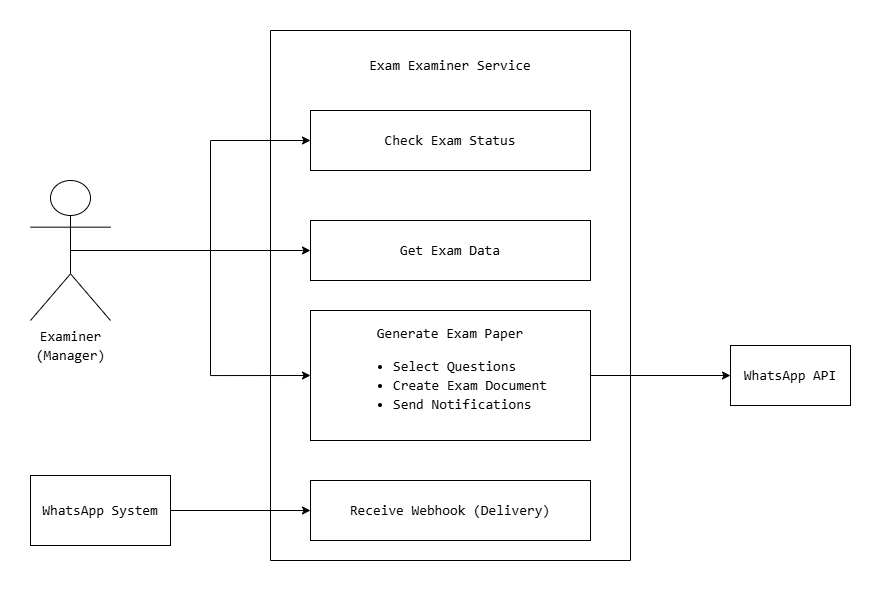

The diagram above was exported from draw.io. Its source (the exported page's mxGraphModel, read from the mxfile embedded in the PNG):
<mxGraphModel dx="1226" dy="774" grid="1" gridSize="10" guides="1" tooltips="1" connect="1" arrows="1" fold="1" page="1" pageScale="1" pageWidth="1169" pageHeight="827" background="#ffffff" math="0" shadow="0">
  <root>
    <mxCell id="0" />
    <mxCell id="1" parent="0" />
    <mxCell id="CAKaVgUi1M-nUSF7l8Px-4" parent="1" style="swimlane;startSize=0;labelBackgroundColor=light-dark(#FFFFFF,#FFFFFF);fontColor=light-dark(#000000,#000000);" value="" vertex="1">
      <mxGeometry height="530" width="360" x="360" y="80" as="geometry" />
    </mxCell>
    <mxCell id="CAKaVgUi1M-nUSF7l8Px-5" parent="CAKaVgUi1M-nUSF7l8Px-4" style="text;html=1;whiteSpace=wrap;strokeColor=none;fillColor=none;align=center;verticalAlign=middle;rounded=0;labelBackgroundColor=light-dark(#FFFFFF,#FFFFFF);fontColor=light-dark(#000000,#000000);" value="&lt;div style=&quot;font-family: Consolas, &amp;quot;Courier New&amp;quot;, monospace; font-size: 14px; line-height: 19px; white-space: pre;&quot;&gt;Exam Examiner Service&lt;/div&gt;" vertex="1">
      <mxGeometry height="50" width="200" x="80" y="10" as="geometry" />
    </mxCell>
    <mxCell id="CAKaVgUi1M-nUSF7l8Px-6" parent="CAKaVgUi1M-nUSF7l8Px-4" style="rounded=0;whiteSpace=wrap;html=1;labelBackgroundColor=light-dark(#FFFFFF,#FFFFFF);fontColor=light-dark(#000000,#000000);" value="&lt;div style=&quot;font-family: Consolas, &amp;quot;Courier New&amp;quot;, monospace; font-size: 14px; line-height: 19px; white-space: pre;&quot;&gt;Check Exam Status&lt;/div&gt;" vertex="1">
      <mxGeometry height="60" width="280" x="40" y="80" as="geometry" />
    </mxCell>
    <mxCell id="CAKaVgUi1M-nUSF7l8Px-7" parent="CAKaVgUi1M-nUSF7l8Px-4" style="rounded=0;whiteSpace=wrap;html=1;labelBackgroundColor=light-dark(#FFFFFF,#FFFFFF);fontColor=light-dark(#000000,#000000);" value="&lt;div style=&quot;font-family: Consolas, &amp;quot;Courier New&amp;quot;, monospace; font-size: 14px; line-height: 19px; white-space: pre;&quot;&gt;&lt;div style=&quot;line-height: 19px;&quot;&gt;Get Exam Data&lt;/div&gt;&lt;/div&gt;" vertex="1">
      <mxGeometry height="60" width="280" x="40" y="190" as="geometry" />
    </mxCell>
    <mxCell id="CAKaVgUi1M-nUSF7l8Px-8" parent="CAKaVgUi1M-nUSF7l8Px-4" style="rounded=0;whiteSpace=wrap;html=1;labelBackgroundColor=light-dark(#FFFFFF,#FFFFFF);fontColor=light-dark(#000000,#000000);" value="&lt;div style=&quot;font-family: Consolas, &amp;quot;Courier New&amp;quot;, monospace; font-size: 14px; line-height: 19px; white-space: pre;&quot;&gt;&lt;div style=&quot;line-height: 19px;&quot;&gt;&lt;div style=&quot;line-height: 19px;&quot;&gt;Generate Exam Paper&lt;/div&gt;&lt;div style=&quot;line-height: 19px;&quot;&gt;&lt;div style=&quot;line-height: 19px;&quot;&gt;&lt;ul&gt;&lt;li style=&quot;text-align: left;&quot;&gt;Select Questions&lt;/li&gt;&lt;li style=&quot;text-align: left;&quot;&gt;Create Exam Document&lt;/li&gt;&lt;li style=&quot;text-align: left;&quot;&gt;Send Notifications&lt;/li&gt;&lt;/ul&gt;&lt;/div&gt;&lt;/div&gt;&lt;/div&gt;&lt;/div&gt;" vertex="1">
      <mxGeometry height="130" width="280" x="40" y="280" as="geometry" />
    </mxCell>
    <mxCell id="CAKaVgUi1M-nUSF7l8Px-9" parent="CAKaVgUi1M-nUSF7l8Px-4" style="rounded=0;whiteSpace=wrap;html=1;labelBackgroundColor=light-dark(#FFFFFF,#FFFFFF);fontColor=light-dark(#000000,#000000);" value="&lt;div style=&quot;font-family: Consolas, &amp;quot;Courier New&amp;quot;, monospace; font-size: 14px; line-height: 19px; white-space: pre;&quot;&gt;&lt;div style=&quot;line-height: 19px;&quot;&gt;&lt;div style=&quot;line-height: 19px;&quot;&gt;Receive Webhook (Delivery)&lt;/div&gt;&lt;/div&gt;&lt;/div&gt;" vertex="1">
      <mxGeometry height="60" width="280" x="40" y="450" as="geometry" />
    </mxCell>
    <mxCell id="CAKaVgUi1M-nUSF7l8Px-10" parent="1" style="rounded=0;whiteSpace=wrap;html=1;labelBackgroundColor=light-dark(#FFFFFF,#FFFFFF);fontColor=light-dark(#000000,#000000);" value="&lt;div style=&quot;font-family: Consolas, &amp;quot;Courier New&amp;quot;, monospace; font-size: 14px; line-height: 19px; white-space: pre;&quot;&gt;WhatsApp API&lt;/div&gt;" vertex="1">
      <mxGeometry height="60" width="120" x="820" y="395" as="geometry" />
    </mxCell>
    <mxCell id="CAKaVgUi1M-nUSF7l8Px-12" edge="1" parent="1" source="CAKaVgUi1M-nUSF7l8Px-8" style="edgeStyle=orthogonalEdgeStyle;rounded=0;orthogonalLoop=1;jettySize=auto;html=1;exitX=1;exitY=0.5;exitDx=0;exitDy=0;entryX=0;entryY=0.5;entryDx=0;entryDy=0;labelBackgroundColor=light-dark(#FFFFFF,#FFFFFF);fontColor=light-dark(#000000,#000000);" target="CAKaVgUi1M-nUSF7l8Px-10">
      <mxGeometry relative="1" as="geometry">
        <mxPoint x="750" y="424.82352941176464" as="targetPoint" />
      </mxGeometry>
    </mxCell>
    <mxCell id="CAKaVgUi1M-nUSF7l8Px-14" edge="1" parent="1" source="CAKaVgUi1M-nUSF7l8Px-13" style="edgeStyle=orthogonalEdgeStyle;rounded=0;orthogonalLoop=1;jettySize=auto;html=1;exitX=1;exitY=0.5;exitDx=0;exitDy=0;entryX=0;entryY=0.5;entryDx=0;entryDy=0;labelBackgroundColor=light-dark(#FFFFFF,#FFFFFF);fontColor=light-dark(#000000,#000000);" target="CAKaVgUi1M-nUSF7l8Px-9">
      <mxGeometry relative="1" as="geometry" />
    </mxCell>
    <mxCell id="CAKaVgUi1M-nUSF7l8Px-13" parent="1" style="rounded=0;whiteSpace=wrap;html=1;labelBackgroundColor=light-dark(#FFFFFF,#FFFFFF);fontColor=light-dark(#000000,#000000);" value="&lt;div style=&quot;font-family: Consolas, &amp;quot;Courier New&amp;quot;, monospace; font-size: 14px; line-height: 19px; white-space: pre;&quot;&gt;WhatsApp System&lt;/div&gt;" vertex="1">
      <mxGeometry height="70" width="140" x="120" y="525" as="geometry" />
    </mxCell>
    <mxCell id="CAKaVgUi1M-nUSF7l8Px-17" edge="1" parent="1" source="CAKaVgUi1M-nUSF7l8Px-15" style="edgeStyle=orthogonalEdgeStyle;rounded=0;orthogonalLoop=1;jettySize=auto;html=1;exitX=0.5;exitY=0.5;exitDx=0;exitDy=0;exitPerimeter=0;entryX=0;entryY=0.5;entryDx=0;entryDy=0;labelBackgroundColor=light-dark(#FFFFFF,#FFFFFF);fontColor=light-dark(#000000,#000000);" target="CAKaVgUi1M-nUSF7l8Px-7">
      <mxGeometry relative="1" as="geometry" />
    </mxCell>
    <mxCell id="CAKaVgUi1M-nUSF7l8Px-19" edge="1" parent="1" source="CAKaVgUi1M-nUSF7l8Px-15" style="edgeStyle=orthogonalEdgeStyle;rounded=0;orthogonalLoop=1;jettySize=auto;html=1;exitX=0.5;exitY=0.5;exitDx=0;exitDy=0;exitPerimeter=0;entryX=0;entryY=0.5;entryDx=0;entryDy=0;labelBackgroundColor=light-dark(#FFFFFF,#FFFFFF);fontColor=light-dark(#000000,#000000);" target="CAKaVgUi1M-nUSF7l8Px-8">
      <mxGeometry relative="1" as="geometry" />
    </mxCell>
    <mxCell id="CAKaVgUi1M-nUSF7l8Px-20" edge="1" parent="1" source="CAKaVgUi1M-nUSF7l8Px-15" style="edgeStyle=orthogonalEdgeStyle;rounded=0;orthogonalLoop=1;jettySize=auto;html=1;exitX=0.5;exitY=0.5;exitDx=0;exitDy=0;exitPerimeter=0;entryX=0;entryY=0.5;entryDx=0;entryDy=0;labelBackgroundColor=light-dark(#FFFFFF,#FFFFFF);fontColor=light-dark(#000000,#000000);" target="CAKaVgUi1M-nUSF7l8Px-6">
      <mxGeometry relative="1" as="geometry" />
    </mxCell>
    <mxCell id="CAKaVgUi1M-nUSF7l8Px-15" parent="1" style="shape=umlActor;verticalLabelPosition=bottom;verticalAlign=top;html=1;outlineConnect=0;labelBackgroundColor=light-dark(#FFFFFF,#FFFFFF);fontColor=light-dark(#000000,#000000);" value="&lt;div style=&quot;font-family: Consolas, &amp;quot;Courier New&amp;quot;, monospace; font-size: 14px; line-height: 19px; white-space-collapse: preserve;&quot;&gt;Examiner&lt;/div&gt;&lt;div style=&quot;font-family: Consolas, &amp;quot;Courier New&amp;quot;, monospace; font-size: 14px; line-height: 19px; white-space-collapse: preserve;&quot;&gt;&lt;div style=&quot;line-height: 19px;&quot;&gt;(Manager)&lt;/div&gt;&lt;/div&gt;" vertex="1">
      <mxGeometry height="140" width="80" x="120" y="230" as="geometry" />
    </mxCell>
  </root>
</mxGraphModel>